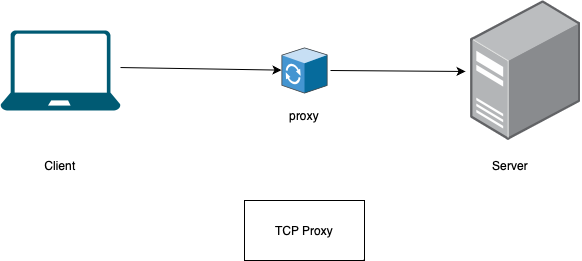

The diagram above was exported from draw.io. Its source (the exported page's mxGraphModel, read from the mxfile embedded in the PNG):
<mxGraphModel dx="954" dy="647" grid="1" gridSize="10" guides="1" tooltips="1" connect="1" arrows="1" fold="1" page="1" pageScale="1" pageWidth="827" pageHeight="1169" background="#ffffff" math="0" shadow="0">
  <root>
    <mxCell id="0" />
    <mxCell id="1" parent="0" />
    <mxCell id="oje_zx_QH_LYqjacdag3-2" value="" style="verticalLabelPosition=bottom;html=1;verticalAlign=top;align=center;strokeColor=none;fillColor=#005A73;shape=mxgraph.azure.laptop;pointerEvents=1;" vertex="1" parent="1">
      <mxGeometry x="110" y="160" width="120" height="80" as="geometry" />
    </mxCell>
    <mxCell id="oje_zx_QH_LYqjacdag3-4" value="" style="points=[];aspect=fixed;html=1;align=center;shadow=0;dashed=0;image;image=img/lib/allied_telesis/computer_and_terminals/Server_Desktop.svg;fillColor=#005A73;" vertex="1" parent="1">
      <mxGeometry x="580" y="130" width="110.44" height="140" as="geometry" />
    </mxCell>
    <mxCell id="oje_zx_QH_LYqjacdag3-5" value="" style="shadow=0;dashed=0;html=1;labelPosition=center;verticalLabelPosition=bottom;verticalAlign=top;align=center;outlineConnect=0;shape=mxgraph.veeam.3d.proxy;fillColor=#005A73;" vertex="1" parent="1">
      <mxGeometry x="391" y="177" width="46" height="46" as="geometry" />
    </mxCell>
    <mxCell id="oje_zx_QH_LYqjacdag3-6" value="" style="endArrow=classic;html=1;rounded=0;exitX=1;exitY=0.463;exitDx=0;exitDy=0;exitPerimeter=0;" edge="1" parent="1" source="oje_zx_QH_LYqjacdag3-2" target="oje_zx_QH_LYqjacdag3-5">
      <mxGeometry width="50" height="50" relative="1" as="geometry">
        <mxPoint x="270" y="200" as="sourcePoint" />
        <mxPoint x="320" y="150" as="targetPoint" />
      </mxGeometry>
    </mxCell>
    <mxCell id="oje_zx_QH_LYqjacdag3-7" value="" style="endArrow=classic;html=1;rounded=0;entryX=-0.045;entryY=0.507;entryDx=0;entryDy=0;entryPerimeter=0;" edge="1" parent="1" target="oje_zx_QH_LYqjacdag3-4">
      <mxGeometry width="50" height="50" relative="1" as="geometry">
        <mxPoint x="440" y="200" as="sourcePoint" />
        <mxPoint x="520" y="150" as="targetPoint" />
      </mxGeometry>
    </mxCell>
    <mxCell id="oje_zx_QH_LYqjacdag3-8" value="Client" style="text;html=1;strokeColor=none;fillColor=none;align=center;verticalAlign=middle;whiteSpace=wrap;rounded=0;" vertex="1" parent="1">
      <mxGeometry x="140" y="280" width="60" height="30" as="geometry" />
    </mxCell>
    <mxCell id="oje_zx_QH_LYqjacdag3-9" value="proxy" style="text;html=1;strokeColor=none;fillColor=none;align=center;verticalAlign=middle;whiteSpace=wrap;rounded=0;" vertex="1" parent="1">
      <mxGeometry x="384" y="230" width="60" height="30" as="geometry" />
    </mxCell>
    <mxCell id="oje_zx_QH_LYqjacdag3-10" value="Server" style="text;html=1;strokeColor=none;fillColor=none;align=center;verticalAlign=middle;whiteSpace=wrap;rounded=0;" vertex="1" parent="1">
      <mxGeometry x="590" y="280" width="60" height="30" as="geometry" />
    </mxCell>
    <mxCell id="oje_zx_QH_LYqjacdag3-11" value="" style="rounded=0;whiteSpace=wrap;html=1;fillColor=none;" vertex="1" parent="1">
      <mxGeometry x="354" y="330" width="120" height="60" as="geometry" />
    </mxCell>
    <mxCell id="oje_zx_QH_LYqjacdag3-12" value="TCP Proxy" style="text;html=1;strokeColor=none;fillColor=none;align=center;verticalAlign=middle;whiteSpace=wrap;rounded=0;" vertex="1" parent="1">
      <mxGeometry x="384" y="345" width="60" height="30" as="geometry" />
    </mxCell>
  </root>
</mxGraphModel>